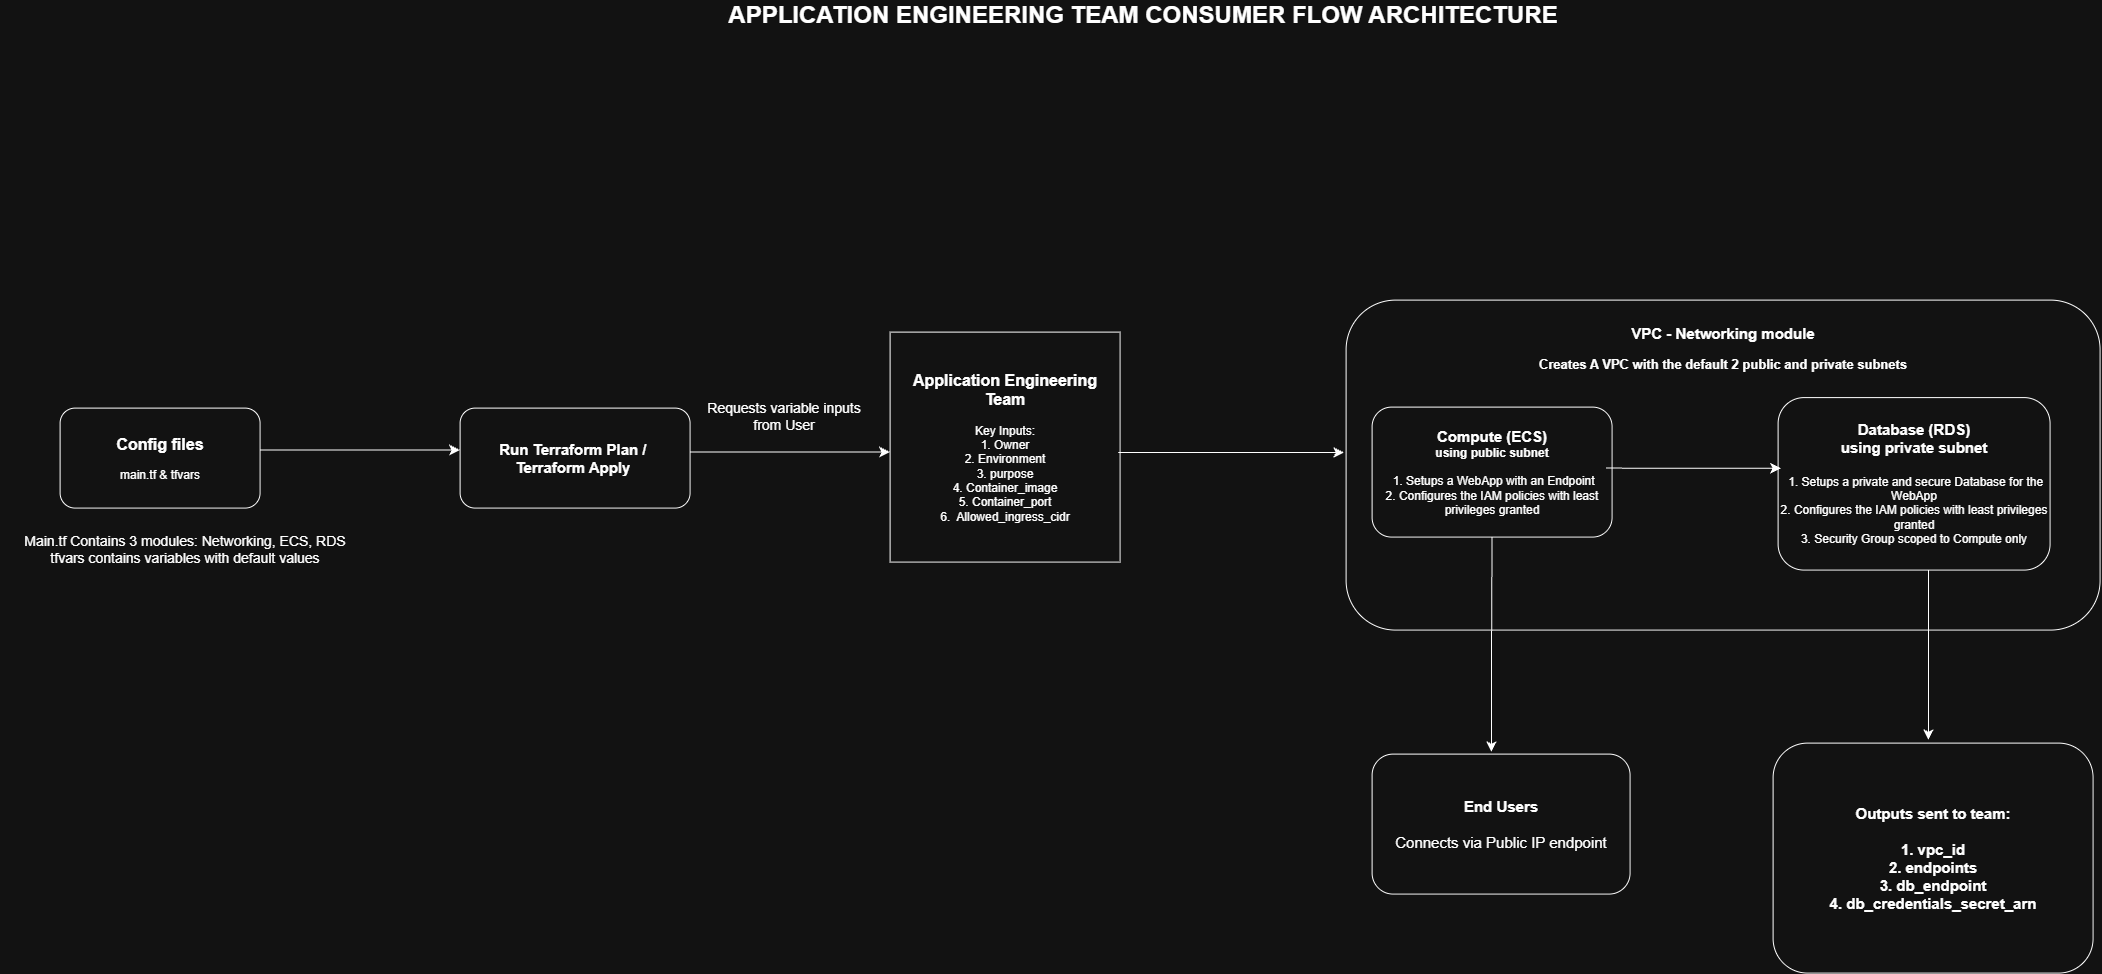

The diagram above was exported from draw.io. Its source (the exported page's mxGraphModel, read from the mxfile embedded in the PNG):
<mxGraphModel dx="2567" dy="2065" grid="1" gridSize="10" guides="1" tooltips="1" connect="1" arrows="1" fold="1" page="1" pageScale="1" pageWidth="850" pageHeight="1100" math="0" shadow="0">
  <root>
    <mxCell id="0" />
    <mxCell id="1" parent="0" />
    <mxCell id="OH27KEiGcFSiAG8nt8qt-1" parent="1" style="whiteSpace=wrap;html=1;aspect=fixed;" value="&lt;font style=&quot;font-size: 16px;&quot;&gt;&lt;b style=&quot;&quot;&gt;Application Engineering Team&lt;/b&gt;&lt;/font&gt;&lt;br&gt;&lt;br&gt;&lt;div&gt;Key Inputs:&lt;/div&gt;&lt;div&gt;1. Owner&lt;br&gt;2. Environment&lt;br&gt;3. purpose&lt;br&gt;4. Container_image&lt;br&gt;5. Container_port&lt;br&gt;6.&amp;nbsp; Allowed_ingress_cidr&lt;/div&gt;" vertex="1">
      <mxGeometry height="230" width="230" x="140" y="-108" as="geometry" />
    </mxCell>
    <mxCell id="OH27KEiGcFSiAG8nt8qt-3" parent="1" style="rounded=1;whiteSpace=wrap;html=1;" value="&lt;b&gt;&lt;font style=&quot;font-size: 16px;&quot;&gt;Config files&lt;/font&gt;&lt;/b&gt;&lt;div&gt;&lt;br&gt;&lt;/div&gt;&lt;div&gt;main.tf &amp;amp; tfvars&lt;/div&gt;" vertex="1">
      <mxGeometry height="100" width="200" x="-690" y="-32" as="geometry" />
    </mxCell>
    <mxCell id="OH27KEiGcFSiAG8nt8qt-4" edge="1" parent="1" style="endArrow=classic;html=1;rounded=0;fontSize=12;startSize=8;endSize=8;curved=1;" value="">
      <mxGeometry height="50" relative="1" width="50" as="geometry">
        <mxPoint x="-490" y="10" as="sourcePoint" />
        <mxPoint x="-290" y="10" as="targetPoint" />
      </mxGeometry>
    </mxCell>
    <mxCell id="OH27KEiGcFSiAG8nt8qt-5" parent="1" style="rounded=1;whiteSpace=wrap;html=1;verticalAlign=top;" value="&lt;div&gt;&lt;span style=&quot;font-size: 15px;&quot;&gt;&lt;b&gt;&lt;br&gt;&lt;/b&gt;&lt;/span&gt;&lt;/div&gt;&lt;span style=&quot;font-size: 15px;&quot;&gt;&lt;b&gt;VPC - Networking module&lt;/b&gt;&lt;/span&gt;&lt;br&gt;&lt;div&gt;&lt;br&gt;&lt;/div&gt;&lt;div&gt;&lt;b&gt;&lt;font style=&quot;font-size: 13px;&quot;&gt;Creates A VPC with the default 2 public and private subnets&lt;br&gt;&lt;/font&gt;&lt;/b&gt;&lt;div style=&quot;text-align: left;&quot;&gt;&lt;br&gt;&lt;/div&gt;&lt;/div&gt;" vertex="1">
      <mxGeometry height="330" width="754" x="596" y="-140" as="geometry" />
    </mxCell>
    <mxCell id="OH27KEiGcFSiAG8nt8qt-6" parent="1" style="rounded=1;whiteSpace=wrap;html=1;" value="&lt;b&gt;&lt;span style=&quot;font-size: 15px;&quot;&gt;Compute (ECS)&lt;br&gt;&lt;/span&gt;using public subnet&lt;/b&gt;&lt;br&gt;&lt;div&gt;&lt;span style=&quot;background-color: transparent; color: light-dark(rgb(0, 0, 0), rgb(255, 255, 255));&quot;&gt;&lt;br&gt;&lt;div style=&quot;&quot;&gt;&lt;span style=&quot;background-color: transparent; color: light-dark(rgb(0, 0, 0), rgb(255, 255, 255));&quot;&gt;&amp;nbsp;1. Setups a WebApp with an Endpoint&lt;/span&gt;&lt;/div&gt;&lt;/span&gt;&lt;/div&gt;&lt;div&gt;2. Configures the IAM policies with least privileges granted&lt;/div&gt;" vertex="1">
      <mxGeometry height="130" width="240" x="622" y="-33" as="geometry" />
    </mxCell>
    <mxCell id="OH27KEiGcFSiAG8nt8qt-7" edge="1" parent="1" style="endArrow=classic;html=1;rounded=0;fontSize=12;startSize=8;endSize=8;curved=1;exitX=0.957;exitY=0.554;exitDx=0;exitDy=0;exitPerimeter=0;" value="">
      <mxGeometry height="50" relative="1" width="50" as="geometry">
        <mxPoint x="368.1100000000001" y="12.420000000000073" as="sourcePoint" />
        <mxPoint x="594" y="12.5" as="targetPoint" />
      </mxGeometry>
    </mxCell>
    <mxCell id="OH27KEiGcFSiAG8nt8qt-8" parent="1" style="rounded=1;whiteSpace=wrap;html=1;" value="&lt;span style=&quot;font-size: 15px;&quot;&gt;&lt;b&gt;Database (RDS)&lt;br&gt;using private subnet&lt;/b&gt;&lt;/span&gt;&lt;div&gt;&lt;span style=&quot;font-size: 15px;&quot;&gt;&lt;b&gt;&lt;br&gt;&lt;/b&gt;&lt;/span&gt;&lt;div&gt;&lt;span style=&quot;background-color: transparent; color: light-dark(rgb(0, 0, 0), rgb(255, 255, 255));&quot;&gt;&lt;div style=&quot;&quot;&gt;&lt;span style=&quot;background-color: transparent; color: light-dark(rgb(0, 0, 0), rgb(255, 255, 255));&quot;&gt;&amp;nbsp;1. Setups a private and secure Database for the WebApp&lt;/span&gt;&lt;/div&gt;&lt;/span&gt;&lt;/div&gt;&lt;div&gt;2. Configures the IAM policies with least privileges granted&lt;/div&gt;&lt;/div&gt;&lt;div&gt;3. Security Group scoped to Compute only&lt;/div&gt;" vertex="1">
      <mxGeometry height="172.5" width="272" x="1028" y="-42.5" as="geometry" />
    </mxCell>
    <mxCell id="OH27KEiGcFSiAG8nt8qt-9" edge="1" parent="1" source="OH27KEiGcFSiAG8nt8qt-6" style="endArrow=classic;html=1;rounded=0;fontSize=12;startSize=8;endSize=8;curved=1;exitX=0.5;exitY=1;exitDx=0;exitDy=0;" value="">
      <mxGeometry height="50" relative="1" width="50" as="geometry">
        <Array as="points">
          <mxPoint x="741.29" y="212" />
        </Array>
        <mxPoint x="741.29" y="110" as="sourcePoint" />
        <mxPoint x="741.29" y="312" as="targetPoint" />
      </mxGeometry>
    </mxCell>
    <mxCell id="OH27KEiGcFSiAG8nt8qt-10" parent="1" style="rounded=1;whiteSpace=wrap;html=1;" value="&lt;span style=&quot;font-size: 15px;&quot;&gt;&lt;b&gt;End Users&lt;/b&gt;&lt;br&gt;&lt;br&gt;Connects via Public IP endpoint&lt;/span&gt;" vertex="1">
      <mxGeometry height="140" width="258" x="622" y="314" as="geometry" />
    </mxCell>
    <mxCell id="OH27KEiGcFSiAG8nt8qt-12" parent="1" style="text;html=1;whiteSpace=wrap;strokeColor=none;fillColor=none;align=center;verticalAlign=middle;rounded=0;fontSize=18;fontStyle=1" value="&lt;font style=&quot;font-size: 24px;&quot;&gt;APPLICATION ENGINEERING TEAM CONSUMER FLOW ARCHITECTURE&lt;/font&gt;" vertex="1">
      <mxGeometry height="30" width="912" x="-63" y="-440" as="geometry" />
    </mxCell>
    <mxCell id="OH27KEiGcFSiAG8nt8qt-13" parent="1" style="rounded=1;whiteSpace=wrap;html=1;" value="&lt;span style=&quot;font-size: 15px;&quot;&gt;&lt;b&gt;Outputs sent to team:&lt;br&gt;&lt;br&gt;1. vpc_id&lt;/b&gt;&lt;/span&gt;&lt;div&gt;&lt;span style=&quot;font-size: 15px;&quot;&gt;&lt;b&gt;2. endpoints&lt;/b&gt;&lt;/span&gt;&lt;/div&gt;&lt;div&gt;&lt;span style=&quot;background-color: transparent; color: light-dark(rgb(0, 0, 0), rgb(255, 255, 255)); font-size: 15px;&quot;&gt;&lt;b&gt;3.&amp;nbsp;&lt;/b&gt;&lt;/span&gt;&lt;b style=&quot;background-color: transparent; color: light-dark(rgb(0, 0, 0), rgb(255, 255, 255)); font-size: 15px;&quot;&gt;db_endpoint&lt;/b&gt;&lt;/div&gt;&lt;div&gt;&lt;span style=&quot;font-size: 15px;&quot;&gt;&lt;b&gt;4. db_credentials_secret_arn&lt;/b&gt;&lt;/span&gt;&lt;/div&gt;" vertex="1">
      <mxGeometry height="230" width="320" x="1023" y="303" as="geometry" />
    </mxCell>
    <mxCell id="OH27KEiGcFSiAG8nt8qt-14" edge="1" parent="1" source="OH27KEiGcFSiAG8nt8qt-8" style="edgeStyle=orthogonalEdgeStyle;curved=1;rounded=0;orthogonalLoop=1;jettySize=auto;html=1;innerLoopWaypoints=1;exitX=0.5;exitY=1;exitDx=0;exitDy=0;fontSize=12;startSize=8;endSize=8;" target="OH27KEiGcFSiAG8nt8qt-8">
      <mxGeometry relative="1" as="geometry" />
    </mxCell>
    <mxCell id="OH27KEiGcFSiAG8nt8qt-17" edge="1" parent="1" style="endArrow=classic;html=1;rounded=0;fontSize=12;startSize=8;endSize=8;curved=1;exitX=0.95;exitY=0.454;exitDx=0;exitDy=0;exitPerimeter=0;" value="">
      <mxGeometry height="50" relative="1" width="50" as="geometry">
        <mxPoint x="856" y="28.019999999999982" as="sourcePoint" />
        <mxPoint x="1031" y="28.07" as="targetPoint" />
      </mxGeometry>
    </mxCell>
    <mxCell id="OH27KEiGcFSiAG8nt8qt-18" parent="1" style="text;html=1;whiteSpace=wrap;strokeColor=none;fillColor=none;align=center;verticalAlign=middle;rounded=0;" value="&lt;font style=&quot;font-size: 14px;&quot;&gt;Main.tf Contains 3 modules: Networking,&amp;nbsp;ECS,&amp;nbsp;RDS&lt;/font&gt;&lt;div&gt;&lt;font style=&quot;font-size: 14px;&quot;&gt;tfvars contains variables with default values&lt;/font&gt;&lt;/div&gt;" vertex="1">
      <mxGeometry height="100" width="370" x="-750" y="59" as="geometry" />
    </mxCell>
    <mxCell id="OH27KEiGcFSiAG8nt8qt-19" parent="1" style="rounded=1;whiteSpace=wrap;html=1;" value="&lt;span style=&quot;font-size: 15px;&quot;&gt;&lt;b&gt;Run Terraform Plan /&amp;nbsp;&lt;/b&gt;&lt;/span&gt;&lt;div&gt;&lt;span style=&quot;font-size: 15px;&quot;&gt;&lt;b&gt;Terraform Apply&amp;nbsp;&lt;/b&gt;&lt;/span&gt;&lt;/div&gt;" vertex="1">
      <mxGeometry height="100" width="230" x="-290" y="-32" as="geometry" />
    </mxCell>
    <mxCell id="OH27KEiGcFSiAG8nt8qt-20" edge="1" parent="1" style="endArrow=classic;html=1;rounded=0;fontSize=12;startSize=8;endSize=8;curved=1;" value="">
      <mxGeometry height="50" relative="1" width="50" as="geometry">
        <mxPoint x="-60" y="12" as="sourcePoint" />
        <mxPoint x="140" y="12" as="targetPoint" />
      </mxGeometry>
    </mxCell>
    <mxCell id="OH27KEiGcFSiAG8nt8qt-22" parent="1" style="text;html=1;whiteSpace=wrap;strokeColor=none;fillColor=none;align=center;verticalAlign=middle;rounded=0;" value="&lt;span style=&quot;font-size: 14px;&quot;&gt;Requests variable inputs from User&lt;/span&gt;" vertex="1">
      <mxGeometry height="76" width="160" x="-46" y="-62" as="geometry" />
    </mxCell>
    <mxCell id="OH27KEiGcFSiAG8nt8qt-25" edge="1" parent="1" style="endArrow=classic;html=1;rounded=0;fontSize=12;startSize=8;endSize=8;curved=1;" value="">
      <mxGeometry height="50" relative="1" width="50" as="geometry">
        <Array as="points">
          <mxPoint x="1178.29" y="250" />
        </Array>
        <mxPoint x="1178.29" y="130" as="sourcePoint" />
        <mxPoint x="1178.29" y="300" as="targetPoint" />
      </mxGeometry>
    </mxCell>
  </root>
</mxGraphModel>